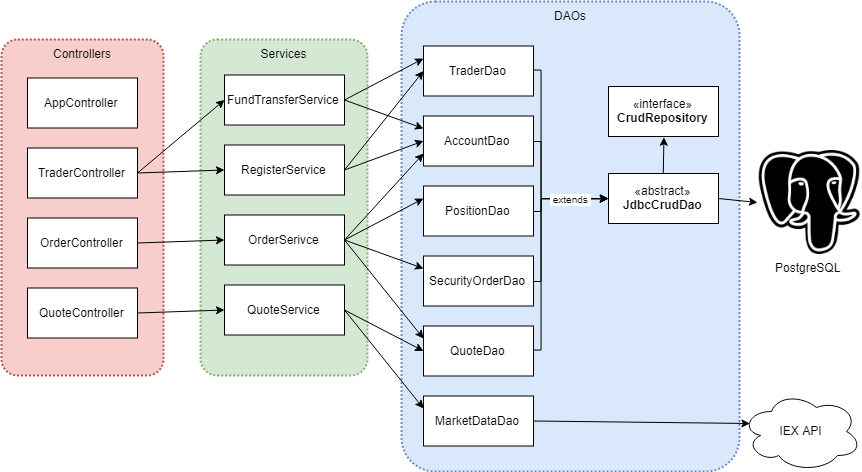

The diagram above was exported from draw.io. Its source (the exported page's mxGraphModel, read from the mxfile embedded in the PNG):
<mxGraphModel dx="1183" dy="794" grid="0" gridSize="10" guides="1" tooltips="1" connect="1" arrows="1" fold="1" page="1" pageScale="1" pageWidth="1100" pageHeight="850" background="none" math="0" shadow="0">
  <root>
    <mxCell id="0" />
    <mxCell id="1" parent="0" />
    <mxCell id="785MwE9NNDitszcvFD8j-94" value="Services&#10;" style="rounded=1;arcSize=10;dashed=1;strokeColor=#82b366;fillColor=#d5e8d4;dashPattern=1 1;strokeWidth=2;verticalAlign=top;" vertex="1" parent="1">
      <mxGeometry x="245" y="84" width="167" height="336" as="geometry" />
    </mxCell>
    <mxCell id="785MwE9NNDitszcvFD8j-93" value="Controllers" style="rounded=1;arcSize=10;dashed=1;strokeColor=#b85450;fillColor=#f8cecc;dashPattern=1 1;strokeWidth=2;verticalAlign=top;" vertex="1" parent="1">
      <mxGeometry x="46" y="84" width="162" height="336" as="geometry" />
    </mxCell>
    <mxCell id="785MwE9NNDitszcvFD8j-95" value="DAOs" style="rounded=1;arcSize=10;dashed=1;strokeColor=#6c8ebf;fillColor=#dae8fc;dashPattern=1 1;strokeWidth=2;verticalAlign=top;" vertex="1" parent="1">
      <mxGeometry x="446" y="46" width="338" height="470" as="geometry" />
    </mxCell>
    <mxCell id="785MwE9NNDitszcvFD8j-46" style="edgeStyle=orthogonalEdgeStyle;rounded=0;orthogonalLoop=1;jettySize=auto;html=1;exitX=0.5;exitY=0;exitDx=0;exitDy=0;entryX=0.5;entryY=1;entryDx=0;entryDy=0;" edge="1" parent="1" target="785MwE9NNDitszcvFD8j-44">
      <mxGeometry relative="1" as="geometry">
        <mxPoint x="707.7647058823529" y="220.11764705882354" as="sourcePoint" />
      </mxGeometry>
    </mxCell>
    <mxCell id="785MwE9NNDitszcvFD8j-33" value="IEX API" style="ellipse;shape=cloud;whiteSpace=wrap;html=1;" vertex="1" parent="1">
      <mxGeometry x="786" y="436" width="120" height="80" as="geometry" />
    </mxCell>
    <mxCell id="785MwE9NNDitszcvFD8j-36" value="&lt;span style=&quot;white-space: normal&quot;&gt;AppController&lt;/span&gt;" style="html=1;" vertex="1" parent="1">
      <mxGeometry x="72" y="122.5" width="110" height="50" as="geometry" />
    </mxCell>
    <mxCell id="785MwE9NNDitszcvFD8j-86" style="edgeStyle=none;rounded=0;orthogonalLoop=1;jettySize=auto;html=1;exitX=1;exitY=0.5;exitDx=0;exitDy=0;entryX=0;entryY=0.5;entryDx=0;entryDy=0;" edge="1" parent="1" source="785MwE9NNDitszcvFD8j-37" target="785MwE9NNDitszcvFD8j-41">
      <mxGeometry relative="1" as="geometry" />
    </mxCell>
    <mxCell id="785MwE9NNDitszcvFD8j-87" style="edgeStyle=none;rounded=0;orthogonalLoop=1;jettySize=auto;html=1;exitX=1;exitY=0.5;exitDx=0;exitDy=0;entryX=0;entryY=0.5;entryDx=0;entryDy=0;" edge="1" parent="1" source="785MwE9NNDitszcvFD8j-37" target="785MwE9NNDitszcvFD8j-40">
      <mxGeometry relative="1" as="geometry" />
    </mxCell>
    <mxCell id="785MwE9NNDitszcvFD8j-37" value="&lt;span style=&quot;white-space: normal&quot;&gt;TraderController&lt;/span&gt;" style="html=1;" vertex="1" parent="1">
      <mxGeometry x="72" y="192.5" width="110" height="50" as="geometry" />
    </mxCell>
    <mxCell id="785MwE9NNDitszcvFD8j-88" style="edgeStyle=none;rounded=0;orthogonalLoop=1;jettySize=auto;html=1;exitX=1;exitY=0.5;exitDx=0;exitDy=0;entryX=0;entryY=0.5;entryDx=0;entryDy=0;" edge="1" parent="1" source="785MwE9NNDitszcvFD8j-38" target="785MwE9NNDitszcvFD8j-42">
      <mxGeometry relative="1" as="geometry" />
    </mxCell>
    <mxCell id="785MwE9NNDitszcvFD8j-38" value="&lt;span style=&quot;white-space: normal&quot;&gt;OrderController&lt;/span&gt;" style="html=1;" vertex="1" parent="1">
      <mxGeometry x="72" y="262.5" width="110" height="50" as="geometry" />
    </mxCell>
    <mxCell id="785MwE9NNDitszcvFD8j-89" style="edgeStyle=none;rounded=0;orthogonalLoop=1;jettySize=auto;html=1;exitX=1;exitY=0.5;exitDx=0;exitDy=0;entryX=0;entryY=0.5;entryDx=0;entryDy=0;" edge="1" parent="1" source="785MwE9NNDitszcvFD8j-39" target="785MwE9NNDitszcvFD8j-43">
      <mxGeometry relative="1" as="geometry" />
    </mxCell>
    <mxCell id="785MwE9NNDitszcvFD8j-39" value="&lt;span style=&quot;white-space: normal&quot;&gt;QuoteController&lt;/span&gt;" style="html=1;" vertex="1" parent="1">
      <mxGeometry x="72" y="332.5" width="110" height="50" as="geometry" />
    </mxCell>
    <mxCell id="785MwE9NNDitszcvFD8j-75" style="edgeStyle=none;rounded=0;orthogonalLoop=1;jettySize=auto;html=1;exitX=1;exitY=0.5;exitDx=0;exitDy=0;entryX=0;entryY=0.25;entryDx=0;entryDy=0;" edge="1" parent="1" source="785MwE9NNDitszcvFD8j-40" target="785MwE9NNDitszcvFD8j-47">
      <mxGeometry relative="1" as="geometry" />
    </mxCell>
    <mxCell id="785MwE9NNDitszcvFD8j-76" style="edgeStyle=none;rounded=0;orthogonalLoop=1;jettySize=auto;html=1;exitX=1;exitY=0.5;exitDx=0;exitDy=0;entryX=0;entryY=0.25;entryDx=0;entryDy=0;" edge="1" parent="1" source="785MwE9NNDitszcvFD8j-40" target="785MwE9NNDitszcvFD8j-48">
      <mxGeometry relative="1" as="geometry" />
    </mxCell>
    <mxCell id="785MwE9NNDitszcvFD8j-77" style="edgeStyle=none;rounded=0;orthogonalLoop=1;jettySize=auto;html=1;exitX=1;exitY=0.5;exitDx=0;exitDy=0;entryX=0;entryY=0.5;entryDx=0;entryDy=0;" edge="1" parent="1" source="785MwE9NNDitszcvFD8j-41" target="785MwE9NNDitszcvFD8j-47">
      <mxGeometry relative="1" as="geometry" />
    </mxCell>
    <mxCell id="785MwE9NNDitszcvFD8j-78" style="edgeStyle=none;rounded=0;orthogonalLoop=1;jettySize=auto;html=1;exitX=1;exitY=0.5;exitDx=0;exitDy=0;entryX=0;entryY=0.5;entryDx=0;entryDy=0;" edge="1" parent="1" source="785MwE9NNDitszcvFD8j-41" target="785MwE9NNDitszcvFD8j-48">
      <mxGeometry relative="1" as="geometry" />
    </mxCell>
    <mxCell id="785MwE9NNDitszcvFD8j-79" style="edgeStyle=none;rounded=0;orthogonalLoop=1;jettySize=auto;html=1;exitX=1;exitY=0.5;exitDx=0;exitDy=0;entryX=0;entryY=0.75;entryDx=0;entryDy=0;" edge="1" parent="1" source="785MwE9NNDitszcvFD8j-42" target="785MwE9NNDitszcvFD8j-48">
      <mxGeometry relative="1" as="geometry" />
    </mxCell>
    <mxCell id="785MwE9NNDitszcvFD8j-81" style="edgeStyle=none;rounded=0;orthogonalLoop=1;jettySize=auto;html=1;exitX=1;exitY=0.5;exitDx=0;exitDy=0;entryX=0;entryY=0.25;entryDx=0;entryDy=0;" edge="1" parent="1" source="785MwE9NNDitszcvFD8j-42" target="785MwE9NNDitszcvFD8j-49">
      <mxGeometry relative="1" as="geometry" />
    </mxCell>
    <mxCell id="785MwE9NNDitszcvFD8j-82" style="edgeStyle=none;rounded=0;orthogonalLoop=1;jettySize=auto;html=1;exitX=1;exitY=0.5;exitDx=0;exitDy=0;entryX=0;entryY=0.25;entryDx=0;entryDy=0;" edge="1" parent="1" source="785MwE9NNDitszcvFD8j-42" target="785MwE9NNDitszcvFD8j-50">
      <mxGeometry relative="1" as="geometry" />
    </mxCell>
    <mxCell id="785MwE9NNDitszcvFD8j-83" style="edgeStyle=none;rounded=0;orthogonalLoop=1;jettySize=auto;html=1;exitX=1;exitY=0.5;exitDx=0;exitDy=0;entryX=0;entryY=0.25;entryDx=0;entryDy=0;" edge="1" parent="1" source="785MwE9NNDitszcvFD8j-42" target="785MwE9NNDitszcvFD8j-51">
      <mxGeometry relative="1" as="geometry" />
    </mxCell>
    <mxCell id="785MwE9NNDitszcvFD8j-84" style="edgeStyle=none;rounded=0;orthogonalLoop=1;jettySize=auto;html=1;exitX=1;exitY=0.5;exitDx=0;exitDy=0;entryX=0;entryY=0.5;entryDx=0;entryDy=0;" edge="1" parent="1" source="785MwE9NNDitszcvFD8j-43" target="785MwE9NNDitszcvFD8j-51">
      <mxGeometry relative="1" as="geometry" />
    </mxCell>
    <mxCell id="785MwE9NNDitszcvFD8j-85" style="edgeStyle=none;rounded=0;orthogonalLoop=1;jettySize=auto;html=1;exitX=1;exitY=0.5;exitDx=0;exitDy=0;entryX=0;entryY=0.25;entryDx=0;entryDy=0;" edge="1" parent="1" source="785MwE9NNDitszcvFD8j-43" target="785MwE9NNDitszcvFD8j-52">
      <mxGeometry relative="1" as="geometry" />
    </mxCell>
    <mxCell id="785MwE9NNDitszcvFD8j-44" value="«interface»&lt;br&gt;&lt;b&gt;CrudRepository&lt;br&gt;&lt;/b&gt;" style="html=1;" vertex="1" parent="1">
      <mxGeometry x="653" y="131" width="110" height="50" as="geometry" />
    </mxCell>
    <mxCell id="785MwE9NNDitszcvFD8j-54" style="edgeStyle=orthogonalEdgeStyle;rounded=0;orthogonalLoop=1;jettySize=auto;html=1;exitX=1;exitY=0.5;exitDx=0;exitDy=0;entryX=0;entryY=0.5;entryDx=0;entryDy=0;" edge="1" parent="1" source="785MwE9NNDitszcvFD8j-47" target="785MwE9NNDitszcvFD8j-53">
      <mxGeometry relative="1" as="geometry">
        <Array as="points">
          <mxPoint x="577.5" y="114" />
          <mxPoint x="585.5" y="114" />
          <mxPoint x="585.5" y="243" />
        </Array>
      </mxGeometry>
    </mxCell>
    <mxCell id="785MwE9NNDitszcvFD8j-47" value="&lt;span style=&quot;white-space: normal&quot;&gt;TraderDao&lt;/span&gt;" style="html=1;" vertex="1" parent="1">
      <mxGeometry x="468" y="90.5" width="110" height="50" as="geometry" />
    </mxCell>
    <mxCell id="785MwE9NNDitszcvFD8j-55" style="edgeStyle=orthogonalEdgeStyle;rounded=0;orthogonalLoop=1;jettySize=auto;html=1;exitX=1;exitY=0.5;exitDx=0;exitDy=0;entryX=0;entryY=0.5;entryDx=0;entryDy=0;" edge="1" parent="1" source="785MwE9NNDitszcvFD8j-48" target="785MwE9NNDitszcvFD8j-53">
      <mxGeometry relative="1" as="geometry">
        <Array as="points">
          <mxPoint x="577.5" y="186" />
          <mxPoint x="585.5" y="186" />
          <mxPoint x="585.5" y="243" />
        </Array>
      </mxGeometry>
    </mxCell>
    <mxCell id="785MwE9NNDitszcvFD8j-48" value="&lt;span style=&quot;white-space: normal&quot;&gt;AccountDao&lt;/span&gt;" style="html=1;" vertex="1" parent="1">
      <mxGeometry x="468" y="160.5" width="110" height="50" as="geometry" />
    </mxCell>
    <mxCell id="785MwE9NNDitszcvFD8j-56" style="edgeStyle=orthogonalEdgeStyle;rounded=0;orthogonalLoop=1;jettySize=auto;html=1;exitX=1;exitY=0.5;exitDx=0;exitDy=0;" edge="1" parent="1" source="785MwE9NNDitszcvFD8j-49" target="785MwE9NNDitszcvFD8j-53">
      <mxGeometry relative="1" as="geometry">
        <Array as="points">
          <mxPoint x="585.5" y="256" />
          <mxPoint x="585.5" y="243" />
        </Array>
      </mxGeometry>
    </mxCell>
    <mxCell id="785MwE9NNDitszcvFD8j-49" value="&lt;span style=&quot;white-space: normal&quot;&gt;PositionDao&lt;/span&gt;" style="html=1;" vertex="1" parent="1">
      <mxGeometry x="468" y="230.5" width="110" height="50" as="geometry" />
    </mxCell>
    <mxCell id="785MwE9NNDitszcvFD8j-57" style="edgeStyle=orthogonalEdgeStyle;rounded=0;orthogonalLoop=1;jettySize=auto;html=1;exitX=1;exitY=0.5;exitDx=0;exitDy=0;entryX=0;entryY=0.5;entryDx=0;entryDy=0;" edge="1" parent="1" source="785MwE9NNDitszcvFD8j-50" target="785MwE9NNDitszcvFD8j-53">
      <mxGeometry relative="1" as="geometry">
        <Array as="points">
          <mxPoint x="577.5" y="326" />
          <mxPoint x="585.5" y="326" />
          <mxPoint x="585.5" y="243" />
        </Array>
      </mxGeometry>
    </mxCell>
    <mxCell id="785MwE9NNDitszcvFD8j-50" value="&lt;span style=&quot;white-space: normal&quot;&gt;SecurityOrderDao&lt;/span&gt;" style="html=1;" vertex="1" parent="1">
      <mxGeometry x="468" y="300.5" width="110" height="50" as="geometry" />
    </mxCell>
    <mxCell id="785MwE9NNDitszcvFD8j-58" style="edgeStyle=orthogonalEdgeStyle;rounded=0;orthogonalLoop=1;jettySize=auto;html=1;exitX=1;exitY=0.5;exitDx=0;exitDy=0;entryX=0;entryY=0.5;entryDx=0;entryDy=0;" edge="1" parent="1" source="785MwE9NNDitszcvFD8j-51" target="785MwE9NNDitszcvFD8j-53">
      <mxGeometry relative="1" as="geometry">
        <Array as="points">
          <mxPoint x="577.5" y="394" />
          <mxPoint x="585.5" y="394" />
          <mxPoint x="585.5" y="243" />
        </Array>
      </mxGeometry>
    </mxCell>
    <mxCell id="785MwE9NNDitszcvFD8j-96" value="&amp;nbsp;extends&amp;nbsp;" style="text;html=1;resizable=0;points=[];align=center;verticalAlign=middle;labelBackgroundColor=#ffffff;fontSize=10;" vertex="1" connectable="0" parent="785MwE9NNDitszcvFD8j-58">
      <mxGeometry x="0.7127" y="-2" relative="1" as="geometry">
        <mxPoint x="-5" y="-2" as="offset" />
      </mxGeometry>
    </mxCell>
    <mxCell id="785MwE9NNDitszcvFD8j-51" value="&lt;span style=&quot;white-space: normal&quot;&gt;QuoteDao&lt;/span&gt;" style="html=1;" vertex="1" parent="1">
      <mxGeometry x="468" y="370.5" width="110" height="50" as="geometry" />
    </mxCell>
    <mxCell id="785MwE9NNDitszcvFD8j-91" style="edgeStyle=none;rounded=0;orthogonalLoop=1;jettySize=auto;html=1;exitX=1;exitY=0.5;exitDx=0;exitDy=0;entryX=0.07;entryY=0.4;entryDx=0;entryDy=0;entryPerimeter=0;" edge="1" parent="1" source="785MwE9NNDitszcvFD8j-52" target="785MwE9NNDitszcvFD8j-33">
      <mxGeometry relative="1" as="geometry" />
    </mxCell>
    <mxCell id="785MwE9NNDitszcvFD8j-52" value="&lt;span style=&quot;white-space: normal&quot;&gt;MarketDataDao&lt;/span&gt;" style="html=1;" vertex="1" parent="1">
      <mxGeometry x="468" y="440.5" width="110" height="50" as="geometry" />
    </mxCell>
    <mxCell id="785MwE9NNDitszcvFD8j-90" style="edgeStyle=none;rounded=0;orthogonalLoop=1;jettySize=auto;html=1;exitX=1;exitY=0.5;exitDx=0;exitDy=0;entryX=0;entryY=0.5;entryDx=0;entryDy=0;" edge="1" parent="1" source="785MwE9NNDitszcvFD8j-53" target="785MwE9NNDitszcvFD8j-60">
      <mxGeometry relative="1" as="geometry" />
    </mxCell>
    <mxCell id="785MwE9NNDitszcvFD8j-53" value="«abstract»&lt;br&gt;&lt;b&gt;JdbcCrudDao&lt;/b&gt;" style="html=1;" vertex="1" parent="1">
      <mxGeometry x="653" y="218" width="110" height="50" as="geometry" />
    </mxCell>
    <mxCell id="785MwE9NNDitszcvFD8j-60" value="PostgreSQL" style="shape=image;html=1;verticalAlign=top;verticalLabelPosition=bottom;labelBackgroundColor=#ffffff;imageAspect=0;aspect=fixed;image=https://cdn4.iconfinder.com/data/icons/logos-brands-5/24/postgresql-128.png" vertex="1" parent="1">
      <mxGeometry x="802" y="195" width="104" height="104" as="geometry" />
    </mxCell>
    <mxCell id="785MwE9NNDitszcvFD8j-40" value="&lt;span style=&quot;white-space: normal&quot;&gt;FundTransferService&lt;/span&gt;" style="html=1;" vertex="1" parent="1">
      <mxGeometry x="269" y="119.5" width="120" height="50" as="geometry" />
    </mxCell>
    <mxCell id="785MwE9NNDitszcvFD8j-41" value="&lt;span style=&quot;white-space: normal&quot;&gt;RegisterService&lt;/span&gt;" style="html=1;" vertex="1" parent="1">
      <mxGeometry x="269" y="189.5" width="120" height="50" as="geometry" />
    </mxCell>
    <mxCell id="785MwE9NNDitszcvFD8j-42" value="&lt;span style=&quot;white-space: normal&quot;&gt;OrderSerivce&lt;/span&gt;" style="html=1;" vertex="1" parent="1">
      <mxGeometry x="269" y="259.5" width="120" height="50" as="geometry" />
    </mxCell>
    <mxCell id="785MwE9NNDitszcvFD8j-43" value="&lt;span style=&quot;white-space: normal&quot;&gt;QuoteService&lt;/span&gt;" style="html=1;" vertex="1" parent="1">
      <mxGeometry x="269" y="329.5" width="120" height="50" as="geometry" />
    </mxCell>
  </root>
</mxGraphModel>